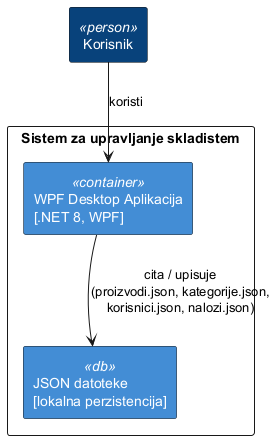

The diagram above was rendered by PlantUML. Its source (embedded in the PNG):
@startuml c4-container
skinparam rectangle {
  BackgroundColor<<person>> #08427B
  FontColor<<person>> white
  BackgroundColor<<container>> #438DD5
  FontColor<<container>> white
  BackgroundColor<<db>> #438DD5
  FontColor<<db>> white
}

rectangle "Korisnik" <<person>> as korisnik

rectangle "Sistem za upravljanje skladistem" {
  rectangle "WPF Desktop Aplikacija\n[.NET 8, WPF]" <<container>> as ui
  rectangle "JSON datoteke\n[lokalna perzistencija]" <<db>> as baza
}

korisnik --> ui : koristi
ui --> baza : cita / upisuje\n(proizvodi.json, kategorije.json,\nkorisnici.json, nalozi.json)
@enduml